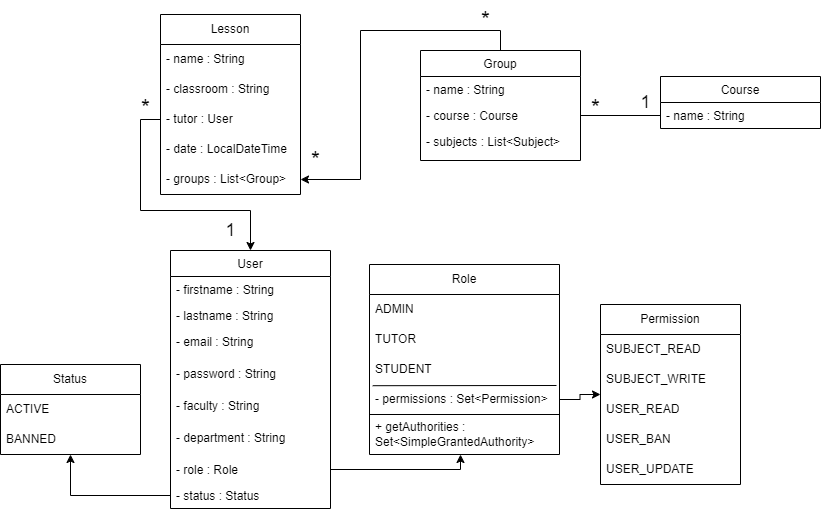

The diagram above was exported from draw.io. Its source (the exported page's mxGraphModel, read from the mxfile embedded in the PNG):
<mxGraphModel dx="1877" dy="581" grid="1" gridSize="10" guides="1" tooltips="1" connect="1" arrows="1" fold="1" page="1" pageScale="1" pageWidth="827" pageHeight="1169" math="0" shadow="0">
  <root>
    <mxCell id="WIyWlLk6GJQsqaUBKTNV-0" />
    <mxCell id="WIyWlLk6GJQsqaUBKTNV-1" parent="WIyWlLk6GJQsqaUBKTNV-0" />
    <mxCell id="zkfFHV4jXpPFQw0GAbJ--0" value="User" style="swimlane;fontStyle=0;align=center;verticalAlign=top;childLayout=stackLayout;horizontal=1;startSize=26;horizontalStack=0;resizeParent=1;resizeLast=0;collapsible=1;marginBottom=0;rounded=0;shadow=0;strokeWidth=1;" parent="WIyWlLk6GJQsqaUBKTNV-1" vertex="1">
      <mxGeometry x="120" y="410" width="160" height="258" as="geometry">
        <mxRectangle x="230" y="140" width="160" height="26" as="alternateBounds" />
      </mxGeometry>
    </mxCell>
    <mxCell id="zkfFHV4jXpPFQw0GAbJ--1" value="- firstname : String" style="text;align=left;verticalAlign=top;spacingLeft=4;spacingRight=4;overflow=hidden;rotatable=0;points=[[0,0.5],[1,0.5]];portConstraint=eastwest;" parent="zkfFHV4jXpPFQw0GAbJ--0" vertex="1">
      <mxGeometry y="26" width="160" height="26" as="geometry" />
    </mxCell>
    <mxCell id="zkfFHV4jXpPFQw0GAbJ--2" value="- lastname : String" style="text;align=left;verticalAlign=top;spacingLeft=4;spacingRight=4;overflow=hidden;rotatable=0;points=[[0,0.5],[1,0.5]];portConstraint=eastwest;rounded=0;shadow=0;html=0;" parent="zkfFHV4jXpPFQw0GAbJ--0" vertex="1">
      <mxGeometry y="52" width="160" height="26" as="geometry" />
    </mxCell>
    <mxCell id="zkfFHV4jXpPFQw0GAbJ--3" value="- email : String" style="text;align=left;verticalAlign=top;spacingLeft=4;spacingRight=4;overflow=hidden;rotatable=0;points=[[0,0.5],[1,0.5]];portConstraint=eastwest;rounded=0;shadow=0;html=0;" parent="zkfFHV4jXpPFQw0GAbJ--0" vertex="1">
      <mxGeometry y="78" width="160" height="32" as="geometry" />
    </mxCell>
    <mxCell id="RqKOPtsJ2ql_qqKXYN5L-28" value="- password : String" style="text;align=left;verticalAlign=top;spacingLeft=4;spacingRight=4;overflow=hidden;rotatable=0;points=[[0,0.5],[1,0.5]];portConstraint=eastwest;rounded=0;shadow=0;html=0;" vertex="1" parent="zkfFHV4jXpPFQw0GAbJ--0">
      <mxGeometry y="110" width="160" height="32" as="geometry" />
    </mxCell>
    <mxCell id="Z7G5UoFBd_mOwv9JkWMa-40" value="- faculty : String" style="text;align=left;verticalAlign=top;spacingLeft=4;spacingRight=4;overflow=hidden;rotatable=0;points=[[0,0.5],[1,0.5]];portConstraint=eastwest;rounded=0;shadow=0;html=0;" parent="zkfFHV4jXpPFQw0GAbJ--0" vertex="1">
      <mxGeometry y="142" width="160" height="32" as="geometry" />
    </mxCell>
    <mxCell id="Z7G5UoFBd_mOwv9JkWMa-41" value="- department : String" style="text;align=left;verticalAlign=top;spacingLeft=4;spacingRight=4;overflow=hidden;rotatable=0;points=[[0,0.5],[1,0.5]];portConstraint=eastwest;rounded=0;shadow=0;html=0;" parent="zkfFHV4jXpPFQw0GAbJ--0" vertex="1">
      <mxGeometry y="174" width="160" height="32" as="geometry" />
    </mxCell>
    <mxCell id="RqKOPtsJ2ql_qqKXYN5L-43" value="- role : Role" style="text;align=left;verticalAlign=top;spacingLeft=4;spacingRight=4;overflow=hidden;rotatable=0;points=[[0,0.5],[1,0.5]];portConstraint=eastwest;rounded=0;shadow=0;html=0;" vertex="1" parent="zkfFHV4jXpPFQw0GAbJ--0">
      <mxGeometry y="206" width="160" height="26" as="geometry" />
    </mxCell>
    <mxCell id="RqKOPtsJ2ql_qqKXYN5L-20" value="- status : Status&#10;" style="text;align=left;verticalAlign=top;spacingLeft=4;spacingRight=4;overflow=hidden;rotatable=0;points=[[0,0.5],[1,0.5]];portConstraint=eastwest;rounded=0;shadow=0;html=0;" vertex="1" parent="zkfFHV4jXpPFQw0GAbJ--0">
      <mxGeometry y="232" width="160" height="26" as="geometry" />
    </mxCell>
    <mxCell id="RqKOPtsJ2ql_qqKXYN5L-6" style="edgeStyle=orthogonalEdgeStyle;rounded=0;orthogonalLoop=1;jettySize=auto;html=1;exitX=0.5;exitY=0;exitDx=0;exitDy=0;entryX=1;entryY=0.5;entryDx=0;entryDy=0;" edge="1" parent="WIyWlLk6GJQsqaUBKTNV-1" source="zkfFHV4jXpPFQw0GAbJ--17" target="RqKOPtsJ2ql_qqKXYN5L-4">
      <mxGeometry relative="1" as="geometry" />
    </mxCell>
    <mxCell id="zkfFHV4jXpPFQw0GAbJ--17" value="Group" style="swimlane;fontStyle=0;align=center;verticalAlign=top;childLayout=stackLayout;horizontal=1;startSize=26;horizontalStack=0;resizeParent=1;resizeLast=0;collapsible=1;marginBottom=0;rounded=0;shadow=0;strokeWidth=1;" parent="WIyWlLk6GJQsqaUBKTNV-1" vertex="1">
      <mxGeometry x="370" y="210" width="160" height="110" as="geometry">
        <mxRectangle x="550" y="140" width="160" height="26" as="alternateBounds" />
      </mxGeometry>
    </mxCell>
    <mxCell id="zkfFHV4jXpPFQw0GAbJ--18" value="- name : String" style="text;align=left;verticalAlign=top;spacingLeft=4;spacingRight=4;overflow=hidden;rotatable=0;points=[[0,0.5],[1,0.5]];portConstraint=eastwest;" parent="zkfFHV4jXpPFQw0GAbJ--17" vertex="1">
      <mxGeometry y="26" width="160" height="26" as="geometry" />
    </mxCell>
    <mxCell id="RqKOPtsJ2ql_qqKXYN5L-18" value="- course : Course" style="text;align=left;verticalAlign=top;spacingLeft=4;spacingRight=4;overflow=hidden;rotatable=0;points=[[0,0.5],[1,0.5]];portConstraint=eastwest;" vertex="1" parent="zkfFHV4jXpPFQw0GAbJ--17">
      <mxGeometry y="52" width="160" height="26" as="geometry" />
    </mxCell>
    <mxCell id="Z7G5UoFBd_mOwv9JkWMa-48" value="- subjects : List&lt;Subject&gt;" style="text;align=left;verticalAlign=top;spacingLeft=4;spacingRight=4;overflow=hidden;rotatable=0;points=[[0,0.5],[1,0.5]];portConstraint=eastwest;" parent="zkfFHV4jXpPFQw0GAbJ--17" vertex="1">
      <mxGeometry y="78" width="160" height="32" as="geometry" />
    </mxCell>
    <mxCell id="Z7G5UoFBd_mOwv9JkWMa-9" value="Course" style="swimlane;fontStyle=0;align=center;verticalAlign=top;childLayout=stackLayout;horizontal=1;startSize=26;horizontalStack=0;resizeParent=1;resizeLast=0;collapsible=1;marginBottom=0;rounded=0;shadow=0;strokeWidth=1;" parent="WIyWlLk6GJQsqaUBKTNV-1" vertex="1">
      <mxGeometry x="610" y="236" width="160" height="52" as="geometry">
        <mxRectangle x="550" y="140" width="160" height="26" as="alternateBounds" />
      </mxGeometry>
    </mxCell>
    <mxCell id="Z7G5UoFBd_mOwv9JkWMa-10" value="- name : String" style="text;align=left;verticalAlign=top;spacingLeft=4;spacingRight=4;overflow=hidden;rotatable=0;points=[[0,0.5],[1,0.5]];portConstraint=eastwest;" parent="Z7G5UoFBd_mOwv9JkWMa-9" vertex="1">
      <mxGeometry y="26" width="160" height="26" as="geometry" />
    </mxCell>
    <mxCell id="Z7G5UoFBd_mOwv9JkWMa-62" style="rounded=0;orthogonalLoop=1;jettySize=auto;html=1;entryX=0;entryY=0.5;entryDx=0;entryDy=0;verticalAlign=top;edgeStyle=orthogonalEdgeStyle;endArrow=none;endFill=0;" parent="WIyWlLk6GJQsqaUBKTNV-1" source="RqKOPtsJ2ql_qqKXYN5L-18" target="Z7G5UoFBd_mOwv9JkWMa-10" edge="1">
      <mxGeometry relative="1" as="geometry" />
    </mxCell>
    <mxCell id="Z7G5UoFBd_mOwv9JkWMa-63" value="1" style="text;html=1;align=center;verticalAlign=middle;resizable=0;points=[];autosize=1;strokeColor=none;fillColor=none;fontSize=18;" parent="WIyWlLk6GJQsqaUBKTNV-1" vertex="1">
      <mxGeometry x="580" y="242" width="30" height="40" as="geometry" />
    </mxCell>
    <mxCell id="Z7G5UoFBd_mOwv9JkWMa-71" value="*" style="text;html=1;align=center;verticalAlign=middle;resizable=0;points=[];autosize=1;strokeColor=none;fillColor=none;fontSize=23;" parent="WIyWlLk6GJQsqaUBKTNV-1" vertex="1">
      <mxGeometry x="530" y="248" width="30" height="40" as="geometry" />
    </mxCell>
    <mxCell id="RqKOPtsJ2ql_qqKXYN5L-0" value="Lesson" style="swimlane;fontStyle=0;childLayout=stackLayout;horizontal=1;startSize=30;horizontalStack=0;resizeParent=1;resizeParentMax=0;resizeLast=0;collapsible=1;marginBottom=0;whiteSpace=wrap;html=1;" vertex="1" parent="WIyWlLk6GJQsqaUBKTNV-1">
      <mxGeometry x="110" y="174" width="140" height="180" as="geometry" />
    </mxCell>
    <mxCell id="RqKOPtsJ2ql_qqKXYN5L-1" value="- name : String" style="text;strokeColor=none;fillColor=none;align=left;verticalAlign=middle;spacingLeft=4;spacingRight=4;overflow=hidden;points=[[0,0.5],[1,0.5]];portConstraint=eastwest;rotatable=0;whiteSpace=wrap;html=1;" vertex="1" parent="RqKOPtsJ2ql_qqKXYN5L-0">
      <mxGeometry y="30" width="140" height="30" as="geometry" />
    </mxCell>
    <mxCell id="RqKOPtsJ2ql_qqKXYN5L-2" value="- classroom : String" style="text;strokeColor=none;fillColor=none;align=left;verticalAlign=middle;spacingLeft=4;spacingRight=4;overflow=hidden;points=[[0,0.5],[1,0.5]];portConstraint=eastwest;rotatable=0;whiteSpace=wrap;html=1;" vertex="1" parent="RqKOPtsJ2ql_qqKXYN5L-0">
      <mxGeometry y="60" width="140" height="30" as="geometry" />
    </mxCell>
    <mxCell id="RqKOPtsJ2ql_qqKXYN5L-3" value="- tutor : User&amp;nbsp;" style="text;strokeColor=none;fillColor=none;align=left;verticalAlign=middle;spacingLeft=4;spacingRight=4;overflow=hidden;points=[[0,0.5],[1,0.5]];portConstraint=eastwest;rotatable=0;whiteSpace=wrap;html=1;" vertex="1" parent="RqKOPtsJ2ql_qqKXYN5L-0">
      <mxGeometry y="90" width="140" height="30" as="geometry" />
    </mxCell>
    <mxCell id="RqKOPtsJ2ql_qqKXYN5L-42" value="- date : LocalDateTime" style="text;strokeColor=none;fillColor=none;align=left;verticalAlign=middle;spacingLeft=4;spacingRight=4;overflow=hidden;points=[[0,0.5],[1,0.5]];portConstraint=eastwest;rotatable=0;whiteSpace=wrap;html=1;" vertex="1" parent="RqKOPtsJ2ql_qqKXYN5L-0">
      <mxGeometry y="120" width="140" height="30" as="geometry" />
    </mxCell>
    <mxCell id="RqKOPtsJ2ql_qqKXYN5L-4" value="- groups : List&amp;lt;Group&amp;gt;" style="text;strokeColor=none;fillColor=none;align=left;verticalAlign=middle;spacingLeft=4;spacingRight=4;overflow=hidden;points=[[0,0.5],[1,0.5]];portConstraint=eastwest;rotatable=0;whiteSpace=wrap;html=1;" vertex="1" parent="RqKOPtsJ2ql_qqKXYN5L-0">
      <mxGeometry y="150" width="140" height="30" as="geometry" />
    </mxCell>
    <mxCell id="RqKOPtsJ2ql_qqKXYN5L-15" value="*" style="text;html=1;align=center;verticalAlign=middle;resizable=0;points=[];autosize=1;strokeColor=none;fillColor=none;fontSize=23;" vertex="1" parent="WIyWlLk6GJQsqaUBKTNV-1">
      <mxGeometry x="420" y="160" width="30" height="40" as="geometry" />
    </mxCell>
    <mxCell id="RqKOPtsJ2ql_qqKXYN5L-19" value="*" style="text;html=1;align=center;verticalAlign=middle;resizable=0;points=[];autosize=1;strokeColor=none;fillColor=none;fontSize=23;" vertex="1" parent="WIyWlLk6GJQsqaUBKTNV-1">
      <mxGeometry x="250" y="300" width="30" height="40" as="geometry" />
    </mxCell>
    <mxCell id="RqKOPtsJ2ql_qqKXYN5L-21" value="Role" style="swimlane;fontStyle=0;childLayout=stackLayout;horizontal=1;startSize=30;horizontalStack=0;resizeParent=1;resizeParentMax=0;resizeLast=0;collapsible=1;marginBottom=0;whiteSpace=wrap;html=1;" vertex="1" parent="WIyWlLk6GJQsqaUBKTNV-1">
      <mxGeometry x="319" y="424" width="190" height="190" as="geometry" />
    </mxCell>
    <mxCell id="RqKOPtsJ2ql_qqKXYN5L-22" value="ADMIN" style="text;strokeColor=none;fillColor=none;align=left;verticalAlign=middle;spacingLeft=4;spacingRight=4;overflow=hidden;points=[[0,0.5],[1,0.5]];portConstraint=eastwest;rotatable=0;whiteSpace=wrap;html=1;" vertex="1" parent="RqKOPtsJ2ql_qqKXYN5L-21">
      <mxGeometry y="30" width="190" height="30" as="geometry" />
    </mxCell>
    <mxCell id="RqKOPtsJ2ql_qqKXYN5L-23" value="TUTOR" style="text;strokeColor=none;fillColor=none;align=left;verticalAlign=middle;spacingLeft=4;spacingRight=4;overflow=hidden;points=[[0,0.5],[1,0.5]];portConstraint=eastwest;rotatable=0;whiteSpace=wrap;html=1;" vertex="1" parent="RqKOPtsJ2ql_qqKXYN5L-21">
      <mxGeometry y="60" width="190" height="30" as="geometry" />
    </mxCell>
    <mxCell id="RqKOPtsJ2ql_qqKXYN5L-24" value="STUDENT" style="text;strokeColor=none;fillColor=none;align=left;verticalAlign=middle;spacingLeft=4;spacingRight=4;overflow=hidden;points=[[0,0.5],[1,0.5]];portConstraint=eastwest;rotatable=0;whiteSpace=wrap;html=1;" vertex="1" parent="RqKOPtsJ2ql_qqKXYN5L-21">
      <mxGeometry y="90" width="190" height="30" as="geometry" />
    </mxCell>
    <mxCell id="RqKOPtsJ2ql_qqKXYN5L-33" value="" style="endArrow=none;html=1;rounded=0;entryX=0.017;entryY=0.04;entryDx=0;entryDy=0;entryPerimeter=0;" edge="1" parent="RqKOPtsJ2ql_qqKXYN5L-21" target="RqKOPtsJ2ql_qqKXYN5L-29">
      <mxGeometry width="50" height="50" relative="1" as="geometry">
        <mxPoint x="187" y="121" as="sourcePoint" />
        <mxPoint x="109" y="90" as="targetPoint" />
      </mxGeometry>
    </mxCell>
    <mxCell id="RqKOPtsJ2ql_qqKXYN5L-29" value="- permissions : Set&amp;lt;Permission&amp;gt;" style="text;strokeColor=none;fillColor=none;align=left;verticalAlign=middle;spacingLeft=4;spacingRight=4;overflow=hidden;points=[[0,0.5],[1,0.5]];portConstraint=eastwest;rotatable=0;whiteSpace=wrap;html=1;" vertex="1" parent="RqKOPtsJ2ql_qqKXYN5L-21">
      <mxGeometry y="120" width="190" height="30" as="geometry" />
    </mxCell>
    <mxCell id="RqKOPtsJ2ql_qqKXYN5L-32" value="+ getAuthorities : Set&amp;lt;SimpleGrantedAuthority&amp;gt;" style="text;strokeColor=none;fillColor=none;align=left;verticalAlign=middle;spacingLeft=4;spacingRight=4;overflow=hidden;points=[[0,0.5],[1,0.5]];portConstraint=eastwest;rotatable=0;whiteSpace=wrap;html=1;" vertex="1" parent="RqKOPtsJ2ql_qqKXYN5L-21">
      <mxGeometry y="150" width="190" height="40" as="geometry" />
    </mxCell>
    <mxCell id="RqKOPtsJ2ql_qqKXYN5L-31" value="" style="endArrow=none;html=1;rounded=0;entryX=1.002;entryY=1;entryDx=0;entryDy=0;entryPerimeter=0;" edge="1" parent="RqKOPtsJ2ql_qqKXYN5L-21" target="RqKOPtsJ2ql_qqKXYN5L-29">
      <mxGeometry width="50" height="50" relative="1" as="geometry">
        <mxPoint y="150" as="sourcePoint" />
        <mxPoint x="130" y="51" as="targetPoint" />
        <Array as="points" />
      </mxGeometry>
    </mxCell>
    <mxCell id="RqKOPtsJ2ql_qqKXYN5L-25" style="edgeStyle=orthogonalEdgeStyle;rounded=0;orthogonalLoop=1;jettySize=auto;html=1;exitX=1;exitY=0.5;exitDx=0;exitDy=0;" edge="1" parent="WIyWlLk6GJQsqaUBKTNV-1" source="RqKOPtsJ2ql_qqKXYN5L-20" target="RqKOPtsJ2ql_qqKXYN5L-21">
      <mxGeometry relative="1" as="geometry">
        <Array as="points">
          <mxPoint x="410" y="629" />
        </Array>
      </mxGeometry>
    </mxCell>
    <mxCell id="RqKOPtsJ2ql_qqKXYN5L-26" style="edgeStyle=orthogonalEdgeStyle;rounded=0;orthogonalLoop=1;jettySize=auto;html=1;exitX=0;exitY=0.5;exitDx=0;exitDy=0;" edge="1" parent="WIyWlLk6GJQsqaUBKTNV-1" source="RqKOPtsJ2ql_qqKXYN5L-3" target="zkfFHV4jXpPFQw0GAbJ--0">
      <mxGeometry relative="1" as="geometry">
        <Array as="points">
          <mxPoint x="90" y="279" />
          <mxPoint x="90" y="370" />
          <mxPoint x="200" y="370" />
        </Array>
      </mxGeometry>
    </mxCell>
    <mxCell id="RqKOPtsJ2ql_qqKXYN5L-34" value="Permission" style="swimlane;fontStyle=0;childLayout=stackLayout;horizontal=1;startSize=30;horizontalStack=0;resizeParent=1;resizeParentMax=0;resizeLast=0;collapsible=1;marginBottom=0;whiteSpace=wrap;html=1;" vertex="1" parent="WIyWlLk6GJQsqaUBKTNV-1">
      <mxGeometry x="550" y="464" width="140" height="180" as="geometry" />
    </mxCell>
    <mxCell id="RqKOPtsJ2ql_qqKXYN5L-35" value="SUBJECT_READ" style="text;strokeColor=none;fillColor=none;align=left;verticalAlign=middle;spacingLeft=4;spacingRight=4;overflow=hidden;points=[[0,0.5],[1,0.5]];portConstraint=eastwest;rotatable=0;whiteSpace=wrap;html=1;" vertex="1" parent="RqKOPtsJ2ql_qqKXYN5L-34">
      <mxGeometry y="30" width="140" height="30" as="geometry" />
    </mxCell>
    <mxCell id="RqKOPtsJ2ql_qqKXYN5L-36" value="SUBJECT_WRITE" style="text;strokeColor=none;fillColor=none;align=left;verticalAlign=middle;spacingLeft=4;spacingRight=4;overflow=hidden;points=[[0,0.5],[1,0.5]];portConstraint=eastwest;rotatable=0;whiteSpace=wrap;html=1;" vertex="1" parent="RqKOPtsJ2ql_qqKXYN5L-34">
      <mxGeometry y="60" width="140" height="30" as="geometry" />
    </mxCell>
    <mxCell id="RqKOPtsJ2ql_qqKXYN5L-49" value="USER_READ" style="text;strokeColor=none;fillColor=none;align=left;verticalAlign=middle;spacingLeft=4;spacingRight=4;overflow=hidden;points=[[0,0.5],[1,0.5]];portConstraint=eastwest;rotatable=0;whiteSpace=wrap;html=1;" vertex="1" parent="RqKOPtsJ2ql_qqKXYN5L-34">
      <mxGeometry y="90" width="140" height="30" as="geometry" />
    </mxCell>
    <mxCell id="RqKOPtsJ2ql_qqKXYN5L-51" value="USER_BAN" style="text;strokeColor=none;fillColor=none;align=left;verticalAlign=middle;spacingLeft=4;spacingRight=4;overflow=hidden;points=[[0,0.5],[1,0.5]];portConstraint=eastwest;rotatable=0;whiteSpace=wrap;html=1;" vertex="1" parent="RqKOPtsJ2ql_qqKXYN5L-34">
      <mxGeometry y="120" width="140" height="30" as="geometry" />
    </mxCell>
    <mxCell id="RqKOPtsJ2ql_qqKXYN5L-52" value="USER_UPDATE" style="text;strokeColor=none;fillColor=none;align=left;verticalAlign=middle;spacingLeft=4;spacingRight=4;overflow=hidden;points=[[0,0.5],[1,0.5]];portConstraint=eastwest;rotatable=0;whiteSpace=wrap;html=1;" vertex="1" parent="RqKOPtsJ2ql_qqKXYN5L-34">
      <mxGeometry y="150" width="140" height="30" as="geometry" />
    </mxCell>
    <mxCell id="RqKOPtsJ2ql_qqKXYN5L-38" style="edgeStyle=orthogonalEdgeStyle;rounded=0;orthogonalLoop=1;jettySize=auto;html=1;exitX=1;exitY=0.5;exitDx=0;exitDy=0;" edge="1" parent="WIyWlLk6GJQsqaUBKTNV-1" source="RqKOPtsJ2ql_qqKXYN5L-29" target="RqKOPtsJ2ql_qqKXYN5L-34">
      <mxGeometry relative="1" as="geometry" />
    </mxCell>
    <mxCell id="RqKOPtsJ2ql_qqKXYN5L-39" value="1" style="text;html=1;align=center;verticalAlign=middle;resizable=0;points=[];autosize=1;strokeColor=none;fillColor=none;fontSize=18;" vertex="1" parent="WIyWlLk6GJQsqaUBKTNV-1">
      <mxGeometry x="165" y="370" width="30" height="40" as="geometry" />
    </mxCell>
    <mxCell id="RqKOPtsJ2ql_qqKXYN5L-40" value="*" style="text;html=1;align=center;verticalAlign=middle;resizable=0;points=[];autosize=1;strokeColor=none;fillColor=none;fontSize=23;" vertex="1" parent="WIyWlLk6GJQsqaUBKTNV-1">
      <mxGeometry x="80" y="248" width="30" height="40" as="geometry" />
    </mxCell>
    <mxCell id="RqKOPtsJ2ql_qqKXYN5L-44" value="Status" style="swimlane;fontStyle=0;childLayout=stackLayout;horizontal=1;startSize=30;horizontalStack=0;resizeParent=1;resizeParentMax=0;resizeLast=0;collapsible=1;marginBottom=0;whiteSpace=wrap;html=1;" vertex="1" parent="WIyWlLk6GJQsqaUBKTNV-1">
      <mxGeometry x="-50" y="524" width="140" height="90" as="geometry" />
    </mxCell>
    <mxCell id="RqKOPtsJ2ql_qqKXYN5L-45" value="ACTIVE" style="text;strokeColor=none;fillColor=none;align=left;verticalAlign=middle;spacingLeft=4;spacingRight=4;overflow=hidden;points=[[0,0.5],[1,0.5]];portConstraint=eastwest;rotatable=0;whiteSpace=wrap;html=1;" vertex="1" parent="RqKOPtsJ2ql_qqKXYN5L-44">
      <mxGeometry y="30" width="140" height="30" as="geometry" />
    </mxCell>
    <mxCell id="RqKOPtsJ2ql_qqKXYN5L-46" value="BANNED" style="text;strokeColor=none;fillColor=none;align=left;verticalAlign=middle;spacingLeft=4;spacingRight=4;overflow=hidden;points=[[0,0.5],[1,0.5]];portConstraint=eastwest;rotatable=0;whiteSpace=wrap;html=1;" vertex="1" parent="RqKOPtsJ2ql_qqKXYN5L-44">
      <mxGeometry y="60" width="140" height="30" as="geometry" />
    </mxCell>
    <mxCell id="RqKOPtsJ2ql_qqKXYN5L-48" style="edgeStyle=orthogonalEdgeStyle;rounded=0;orthogonalLoop=1;jettySize=auto;html=1;exitX=0;exitY=0.5;exitDx=0;exitDy=0;" edge="1" parent="WIyWlLk6GJQsqaUBKTNV-1" source="RqKOPtsJ2ql_qqKXYN5L-20" target="RqKOPtsJ2ql_qqKXYN5L-44">
      <mxGeometry relative="1" as="geometry" />
    </mxCell>
  </root>
</mxGraphModel>